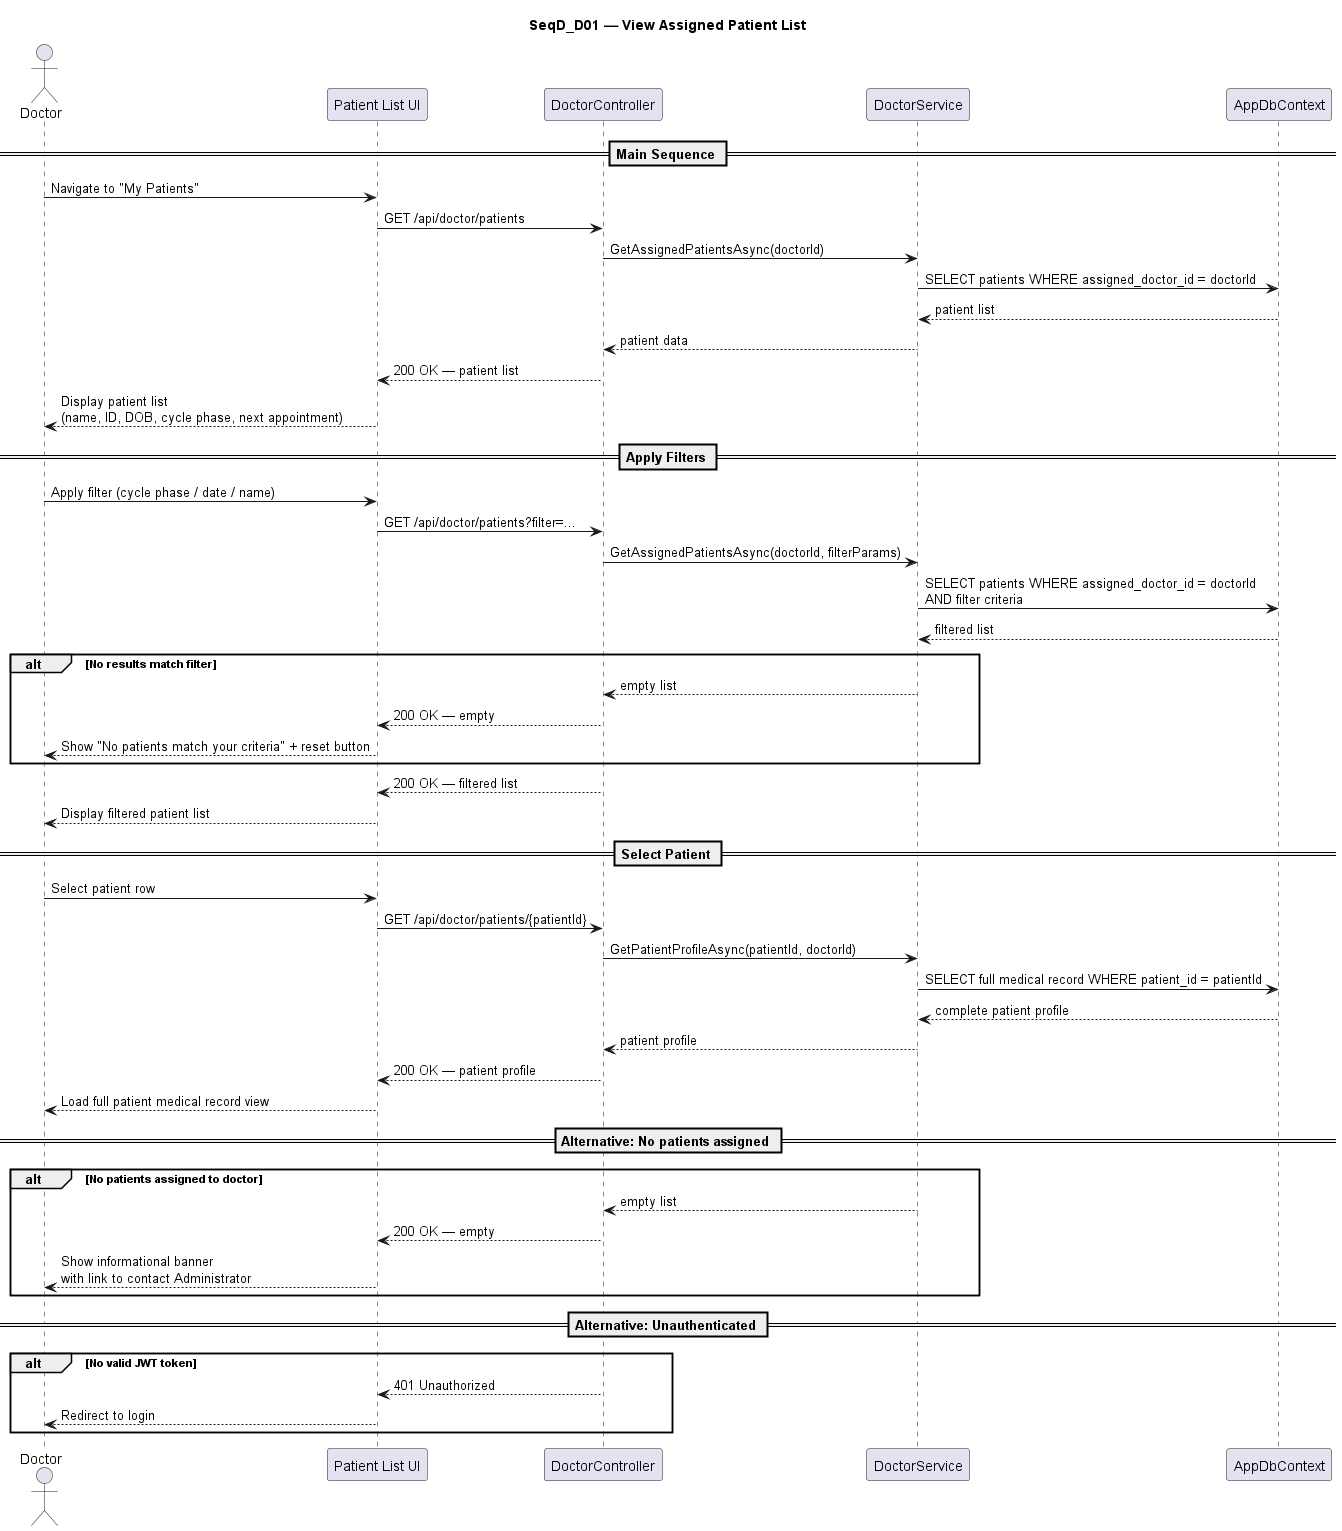

The diagram above was rendered by PlantUML. Its source (embedded in the PNG):
@startuml SeqD_D01_View_Assigned_Patient_List

title SeqD_D01 — View Assigned Patient List

actor "Doctor" as DOC
participant "Patient List UI" as UI
participant "DoctorController" as CTRL
participant "DoctorService" as SVC
participant "AppDbContext" as DB

== Main Sequence ==

DOC -> UI : Navigate to "My Patients"
UI -> CTRL : GET /api/doctor/patients
CTRL -> SVC : GetAssignedPatientsAsync(doctorId)
SVC -> DB : SELECT patients WHERE assigned_doctor_id = doctorId
DB --> SVC : patient list
SVC --> CTRL : patient data
CTRL --> UI : 200 OK — patient list
UI --> DOC : Display patient list\n(name, ID, DOB, cycle phase, next appointment)

== Apply Filters ==

DOC -> UI : Apply filter (cycle phase / date / name)
UI -> CTRL : GET /api/doctor/patients?filter=...
CTRL -> SVC : GetAssignedPatientsAsync(doctorId, filterParams)
SVC -> DB : SELECT patients WHERE assigned_doctor_id = doctorId\nAND filter criteria
DB --> SVC : filtered list

alt No results match filter
  SVC --> CTRL : empty list
  CTRL --> UI : 200 OK — empty
  UI --> DOC : Show "No patients match your criteria" + reset button
end

CTRL --> UI : 200 OK — filtered list
UI --> DOC : Display filtered patient list

== Select Patient ==

DOC -> UI : Select patient row
UI -> CTRL : GET /api/doctor/patients/{patientId}
CTRL -> SVC : GetPatientProfileAsync(patientId, doctorId)
SVC -> DB : SELECT full medical record WHERE patient_id = patientId
DB --> SVC : complete patient profile
SVC --> CTRL : patient profile
CTRL --> UI : 200 OK — patient profile
UI --> DOC : Load full patient medical record view

== Alternative: No patients assigned ==

alt No patients assigned to doctor
  SVC --> CTRL : empty list
  CTRL --> UI : 200 OK — empty
  UI --> DOC : Show informational banner\nwith link to contact Administrator
end

== Alternative: Unauthenticated ==

alt No valid JWT token
  CTRL --> UI : 401 Unauthorized
  UI --> DOC : Redirect to login
end

@enduml